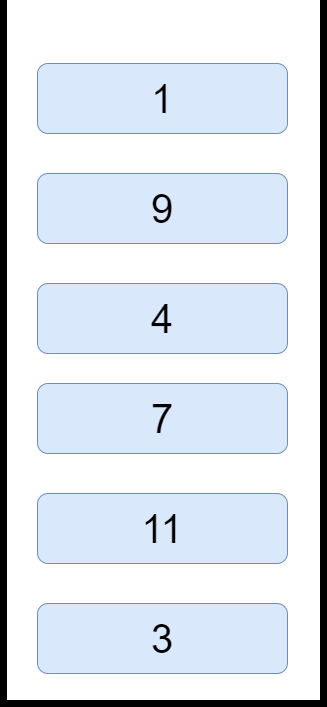

The diagram above was exported from draw.io. Its source (the exported page's mxGraphModel, read from the mxfile embedded in the PNG):
<mxGraphModel dx="1593" dy="2078" grid="1" gridSize="10" guides="1" tooltips="1" connect="1" arrows="1" fold="1" page="1" pageScale="1" pageWidth="827" pageHeight="1169" math="0" shadow="0">
  <root>
    <mxCell id="0" />
    <mxCell id="1" parent="0" />
    <mxCell id="bFN2Ov3onK9nE4wNLf9b-1" value="" style="shape=partialRectangle;whiteSpace=wrap;html=1;top=0;bottom=0;fillColor=none;strokeWidth=7;" vertex="1" parent="1">
      <mxGeometry x="206" y="-340" width="320" height="700" as="geometry" />
    </mxCell>
    <mxCell id="bFN2Ov3onK9nE4wNLf9b-2" value="" style="shape=partialRectangle;whiteSpace=wrap;html=1;top=0;left=0;fillColor=none;strokeWidth=7;" vertex="1" parent="1">
      <mxGeometry x="210" y="-150" width="316" height="510" as="geometry" />
    </mxCell>
    <mxCell id="bFN2Ov3onK9nE4wNLf9b-3" value="&lt;font style=&quot;font-size: 40px;&quot;&gt;3&lt;/font&gt;" style="rounded=1;whiteSpace=wrap;html=1;fillColor=#dae8fc;strokeColor=#6c8ebf;" vertex="1" parent="1">
      <mxGeometry x="240" y="260" width="250" height="70" as="geometry" />
    </mxCell>
    <mxCell id="bFN2Ov3onK9nE4wNLf9b-4" value="&lt;font style=&quot;font-size: 40px;&quot;&gt;11&lt;/font&gt;" style="rounded=1;whiteSpace=wrap;html=1;fillColor=#dae8fc;strokeColor=#6c8ebf;" vertex="1" parent="1">
      <mxGeometry x="240" y="150" width="250" height="70" as="geometry" />
    </mxCell>
    <mxCell id="bFN2Ov3onK9nE4wNLf9b-5" value="&lt;font style=&quot;font-size: 40px;&quot;&gt;7&lt;/font&gt;" style="rounded=1;whiteSpace=wrap;html=1;fillColor=#dae8fc;strokeColor=#6c8ebf;" vertex="1" parent="1">
      <mxGeometry x="240" y="40" width="250" height="70" as="geometry" />
    </mxCell>
    <mxCell id="bFN2Ov3onK9nE4wNLf9b-6" value="&lt;font style=&quot;font-size: 40px;&quot;&gt;4&lt;/font&gt;" style="rounded=1;whiteSpace=wrap;html=1;fillColor=#dae8fc;strokeColor=#6c8ebf;" vertex="1" parent="1">
      <mxGeometry x="240" y="-60" width="250" height="70" as="geometry" />
    </mxCell>
    <mxCell id="bFN2Ov3onK9nE4wNLf9b-7" value="&lt;font style=&quot;font-size: 40px;&quot;&gt;9&lt;/font&gt;" style="rounded=1;whiteSpace=wrap;html=1;fillColor=#dae8fc;strokeColor=#6c8ebf;" vertex="1" parent="1">
      <mxGeometry x="240" y="-170" width="250" height="70" as="geometry" />
    </mxCell>
    <mxCell id="bFN2Ov3onK9nE4wNLf9b-8" value="&lt;font style=&quot;font-size: 40px;&quot;&gt;1&lt;/font&gt;" style="rounded=1;whiteSpace=wrap;html=1;fillColor=#dae8fc;strokeColor=#6c8ebf;" vertex="1" parent="1">
      <mxGeometry x="240" y="-280" width="250" height="70" as="geometry" />
    </mxCell>
  </root>
</mxGraphModel>